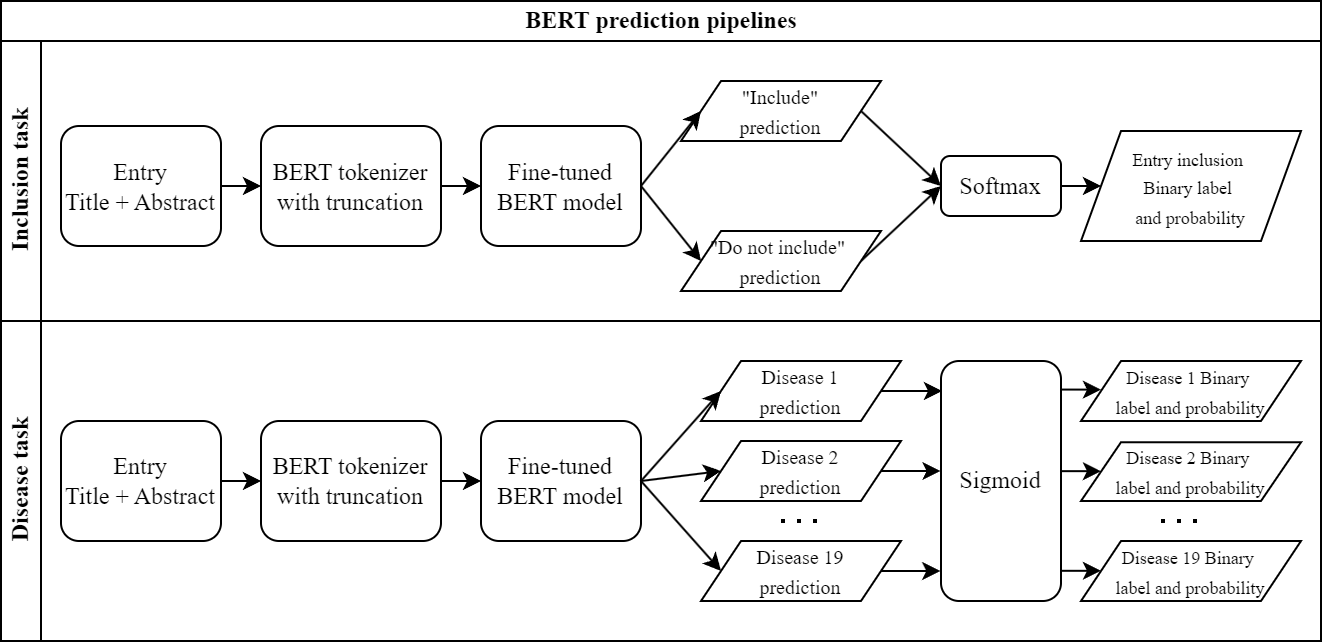

The diagram above was exported from draw.io. Its source (the exported page's mxGraphModel, read from the mxfile embedded in the PNG):
<mxGraphModel dx="1247" dy="769" grid="1" gridSize="10" guides="1" tooltips="1" connect="1" arrows="1" fold="1" page="1" pageScale="1" pageWidth="850" pageHeight="1100" math="0" shadow="0">
  <root>
    <mxCell id="0" />
    <mxCell id="1" parent="0" />
    <mxCell id="bNLZHN_IySgS1HU-l-Y1-34" value="BERT prediction pipelines" style="swimlane;childLayout=stackLayout;resizeParent=1;resizeParentMax=0;horizontal=1;startSize=20;horizontalStack=0;html=1;fontFamily=Times New Roman;" vertex="1" parent="1">
      <mxGeometry x="10" y="10" width="660" height="320" as="geometry" />
    </mxCell>
    <mxCell id="bNLZHN_IySgS1HU-l-Y1-35" value="Inclusion task" style="swimlane;startSize=20;horizontal=0;html=1;fontFamily=Times New Roman;" vertex="1" parent="bNLZHN_IySgS1HU-l-Y1-34">
      <mxGeometry y="20" width="660" height="140" as="geometry" />
    </mxCell>
    <mxCell id="bNLZHN_IySgS1HU-l-Y1-6" style="edgeStyle=orthogonalEdgeStyle;rounded=0;orthogonalLoop=1;jettySize=auto;html=1;exitX=1;exitY=0.5;exitDx=0;exitDy=0;entryX=0;entryY=0.5;entryDx=0;entryDy=0;fontFamily=Times New Roman;" edge="1" parent="bNLZHN_IySgS1HU-l-Y1-35" source="bNLZHN_IySgS1HU-l-Y1-2" target="bNLZHN_IySgS1HU-l-Y1-3">
      <mxGeometry relative="1" as="geometry" />
    </mxCell>
    <mxCell id="bNLZHN_IySgS1HU-l-Y1-27" value="&lt;div style=&quot;&quot;&gt;&lt;span style=&quot;background-color: initial;&quot;&gt;&lt;font style=&quot;font-size: 9px;&quot;&gt;Entry inclusion&amp;nbsp;&lt;/font&gt;&lt;/span&gt;&lt;/div&gt;&lt;div style=&quot;&quot;&gt;&lt;span style=&quot;font-size: 9px; background-color: initial;&quot;&gt;Binary&amp;nbsp;&lt;/span&gt;&lt;span style=&quot;background-color: initial; font-size: 9px;&quot;&gt;label&amp;nbsp;&lt;/span&gt;&lt;/div&gt;&lt;div style=&quot;&quot;&gt;&lt;span style=&quot;background-color: initial; font-size: 9px;&quot;&gt;and probability&lt;/span&gt;&lt;/div&gt;" style="shape=parallelogram;perimeter=parallelogramPerimeter;whiteSpace=wrap;html=1;fixedSize=1;align=center;rounded=0;fontFamily=Times New Roman;" vertex="1" parent="bNLZHN_IySgS1HU-l-Y1-35">
      <mxGeometry x="540" y="45" width="110" height="55" as="geometry" />
    </mxCell>
    <mxCell id="bNLZHN_IySgS1HU-l-Y1-43" style="rounded=0;orthogonalLoop=1;jettySize=auto;html=1;exitX=1;exitY=0.5;exitDx=0;exitDy=0;entryX=0;entryY=0.5;entryDx=0;entryDy=0;" edge="1" parent="bNLZHN_IySgS1HU-l-Y1-35" source="bNLZHN_IySgS1HU-l-Y1-38" target="bNLZHN_IySgS1HU-l-Y1-42">
      <mxGeometry relative="1" as="geometry" />
    </mxCell>
    <mxCell id="bNLZHN_IySgS1HU-l-Y1-38" value="&lt;div style=&quot;&quot;&gt;&lt;font size=&quot;1&quot;&gt;&quot;Include&quot;&lt;/font&gt;&lt;/div&gt;&lt;div style=&quot;&quot;&gt;&lt;font size=&quot;1&quot;&gt;prediction&lt;/font&gt;&lt;/div&gt;" style="shape=parallelogram;perimeter=parallelogramPerimeter;whiteSpace=wrap;html=1;fixedSize=1;align=center;rounded=0;fontFamily=Times New Roman;" vertex="1" parent="bNLZHN_IySgS1HU-l-Y1-35">
      <mxGeometry x="340" y="20" width="100" height="30" as="geometry" />
    </mxCell>
    <mxCell id="bNLZHN_IySgS1HU-l-Y1-44" style="rounded=0;orthogonalLoop=1;jettySize=auto;html=1;exitX=1;exitY=0.5;exitDx=0;exitDy=0;entryX=0;entryY=0.5;entryDx=0;entryDy=0;" edge="1" parent="bNLZHN_IySgS1HU-l-Y1-35" source="bNLZHN_IySgS1HU-l-Y1-39" target="bNLZHN_IySgS1HU-l-Y1-42">
      <mxGeometry relative="1" as="geometry" />
    </mxCell>
    <mxCell id="bNLZHN_IySgS1HU-l-Y1-39" value="&lt;div style=&quot;&quot;&gt;&lt;font size=&quot;1&quot;&gt;&quot;Do not include&quot;&amp;nbsp;&lt;/font&gt;&lt;/div&gt;&lt;div style=&quot;&quot;&gt;&lt;font size=&quot;1&quot;&gt;prediction&lt;/font&gt;&lt;/div&gt;" style="shape=parallelogram;perimeter=parallelogramPerimeter;whiteSpace=wrap;html=1;fixedSize=1;align=center;rounded=0;fontFamily=Times New Roman;" vertex="1" parent="bNLZHN_IySgS1HU-l-Y1-35">
      <mxGeometry x="340" y="95" width="100" height="30" as="geometry" />
    </mxCell>
    <mxCell id="bNLZHN_IySgS1HU-l-Y1-2" value="BERT tokenizer&lt;div&gt;with truncation&lt;/div&gt;" style="rounded=1;whiteSpace=wrap;html=1;fontFamily=Times New Roman;" vertex="1" parent="bNLZHN_IySgS1HU-l-Y1-35">
      <mxGeometry x="130" y="42.5" width="90" height="60" as="geometry" />
    </mxCell>
    <mxCell id="bNLZHN_IySgS1HU-l-Y1-1" value="Entry&lt;div&gt;Title + Abstract&lt;/div&gt;" style="rounded=1;whiteSpace=wrap;html=1;fontFamily=Times New Roman;" vertex="1" parent="bNLZHN_IySgS1HU-l-Y1-35">
      <mxGeometry x="30" y="42.5" width="80" height="60" as="geometry" />
    </mxCell>
    <mxCell id="bNLZHN_IySgS1HU-l-Y1-5" style="edgeStyle=orthogonalEdgeStyle;rounded=0;orthogonalLoop=1;jettySize=auto;html=1;exitX=1;exitY=0.5;exitDx=0;exitDy=0;entryX=0;entryY=0.5;entryDx=0;entryDy=0;fontFamily=Times New Roman;" edge="1" parent="bNLZHN_IySgS1HU-l-Y1-35" source="bNLZHN_IySgS1HU-l-Y1-1" target="bNLZHN_IySgS1HU-l-Y1-2">
      <mxGeometry relative="1" as="geometry" />
    </mxCell>
    <mxCell id="bNLZHN_IySgS1HU-l-Y1-40" style="rounded=0;orthogonalLoop=1;jettySize=auto;html=1;exitX=1;exitY=0.5;exitDx=0;exitDy=0;entryX=0;entryY=0.5;entryDx=0;entryDy=0;" edge="1" parent="bNLZHN_IySgS1HU-l-Y1-35" source="bNLZHN_IySgS1HU-l-Y1-3" target="bNLZHN_IySgS1HU-l-Y1-38">
      <mxGeometry relative="1" as="geometry" />
    </mxCell>
    <mxCell id="bNLZHN_IySgS1HU-l-Y1-41" style="rounded=0;orthogonalLoop=1;jettySize=auto;html=1;exitX=1;exitY=0.5;exitDx=0;exitDy=0;entryX=0;entryY=0.5;entryDx=0;entryDy=0;" edge="1" parent="bNLZHN_IySgS1HU-l-Y1-35" source="bNLZHN_IySgS1HU-l-Y1-3" target="bNLZHN_IySgS1HU-l-Y1-39">
      <mxGeometry relative="1" as="geometry" />
    </mxCell>
    <mxCell id="bNLZHN_IySgS1HU-l-Y1-3" value="Fine-tuned&lt;div&gt;BERT model&lt;/div&gt;" style="rounded=1;whiteSpace=wrap;html=1;fontFamily=Times New Roman;" vertex="1" parent="bNLZHN_IySgS1HU-l-Y1-35">
      <mxGeometry x="240" y="42.5" width="80" height="60" as="geometry" />
    </mxCell>
    <mxCell id="bNLZHN_IySgS1HU-l-Y1-46" style="edgeStyle=orthogonalEdgeStyle;rounded=0;orthogonalLoop=1;jettySize=auto;html=1;exitX=1;exitY=0.5;exitDx=0;exitDy=0;entryX=0;entryY=0.5;entryDx=0;entryDy=0;" edge="1" parent="bNLZHN_IySgS1HU-l-Y1-35" source="bNLZHN_IySgS1HU-l-Y1-42" target="bNLZHN_IySgS1HU-l-Y1-27">
      <mxGeometry relative="1" as="geometry" />
    </mxCell>
    <mxCell id="bNLZHN_IySgS1HU-l-Y1-42" value="Softmax" style="rounded=1;whiteSpace=wrap;html=1;fontFamily=Times New Roman;" vertex="1" parent="bNLZHN_IySgS1HU-l-Y1-35">
      <mxGeometry x="470" y="57.5" width="60" height="30" as="geometry" />
    </mxCell>
    <mxCell id="bNLZHN_IySgS1HU-l-Y1-36" value="Disease task" style="swimlane;startSize=20;horizontal=0;html=1;fontFamily=Times New Roman;" vertex="1" parent="bNLZHN_IySgS1HU-l-Y1-34">
      <mxGeometry y="160" width="660" height="160" as="geometry" />
    </mxCell>
    <mxCell id="bNLZHN_IySgS1HU-l-Y1-8" style="edgeStyle=orthogonalEdgeStyle;rounded=0;orthogonalLoop=1;jettySize=auto;html=1;exitX=1;exitY=0.5;exitDx=0;exitDy=0;entryX=0;entryY=0.5;entryDx=0;entryDy=0;fontFamily=Times New Roman;" edge="1" parent="bNLZHN_IySgS1HU-l-Y1-36" source="bNLZHN_IySgS1HU-l-Y1-9" target="bNLZHN_IySgS1HU-l-Y1-11">
      <mxGeometry relative="1" as="geometry" />
    </mxCell>
    <mxCell id="bNLZHN_IySgS1HU-l-Y1-9" value="Entry&lt;div&gt;Title + Abstract&lt;/div&gt;" style="rounded=1;whiteSpace=wrap;html=1;fontFamily=Times New Roman;" vertex="1" parent="bNLZHN_IySgS1HU-l-Y1-36">
      <mxGeometry x="30" y="50" width="80" height="60" as="geometry" />
    </mxCell>
    <mxCell id="bNLZHN_IySgS1HU-l-Y1-50" style="edgeStyle=orthogonalEdgeStyle;rounded=0;orthogonalLoop=1;jettySize=auto;html=1;exitX=1;exitY=0.5;exitDx=0;exitDy=0;entryX=0;entryY=0.5;entryDx=0;entryDy=0;" edge="1" parent="bNLZHN_IySgS1HU-l-Y1-36" source="bNLZHN_IySgS1HU-l-Y1-11" target="bNLZHN_IySgS1HU-l-Y1-48">
      <mxGeometry relative="1" as="geometry" />
    </mxCell>
    <mxCell id="bNLZHN_IySgS1HU-l-Y1-11" value="BERT tokenizer&lt;div&gt;with truncation&lt;/div&gt;" style="rounded=1;whiteSpace=wrap;html=1;fontFamily=Times New Roman;" vertex="1" parent="bNLZHN_IySgS1HU-l-Y1-36">
      <mxGeometry x="130" y="50" width="90" height="60" as="geometry" />
    </mxCell>
    <mxCell id="bNLZHN_IySgS1HU-l-Y1-23" value="&lt;div style=&quot;&quot;&gt;&lt;span style=&quot;background-color: initial;&quot;&gt;&lt;font style=&quot;font-size: 9px;&quot;&gt;Disease 1&amp;nbsp;&lt;/font&gt;&lt;/span&gt;&lt;span style=&quot;font-size: 9px; background-color: initial;&quot;&gt;Binary&amp;nbsp;&lt;/span&gt;&lt;/div&gt;&lt;div style=&quot;&quot;&gt;&lt;span style=&quot;font-size: 9px; background-color: initial;&quot;&gt;label and probability&lt;/span&gt;&lt;/div&gt;" style="shape=parallelogram;perimeter=parallelogramPerimeter;whiteSpace=wrap;html=1;fixedSize=1;align=center;rounded=0;fontFamily=Times New Roman;" vertex="1" parent="bNLZHN_IySgS1HU-l-Y1-36">
      <mxGeometry x="540" y="20" width="110" height="30" as="geometry" />
    </mxCell>
    <mxCell id="bNLZHN_IySgS1HU-l-Y1-26" value="" style="endArrow=none;dashed=1;html=1;dashPattern=1 3;strokeWidth=2;rounded=0;fontFamily=Times New Roman;" edge="1" parent="bNLZHN_IySgS1HU-l-Y1-36">
      <mxGeometry width="50" height="50" relative="1" as="geometry">
        <mxPoint x="580" y="100" as="sourcePoint" />
        <mxPoint x="600" y="100" as="targetPoint" />
        <Array as="points">
          <mxPoint x="590" y="100" />
        </Array>
      </mxGeometry>
    </mxCell>
    <mxCell id="bNLZHN_IySgS1HU-l-Y1-60" style="rounded=0;orthogonalLoop=1;jettySize=auto;html=1;exitX=1;exitY=0.5;exitDx=0;exitDy=0;entryX=0;entryY=0.5;entryDx=0;entryDy=0;" edge="1" parent="bNLZHN_IySgS1HU-l-Y1-36" source="bNLZHN_IySgS1HU-l-Y1-48" target="bNLZHN_IySgS1HU-l-Y1-52">
      <mxGeometry relative="1" as="geometry" />
    </mxCell>
    <mxCell id="bNLZHN_IySgS1HU-l-Y1-61" style="rounded=0;orthogonalLoop=1;jettySize=auto;html=1;exitX=1;exitY=0.5;exitDx=0;exitDy=0;entryX=0;entryY=0.5;entryDx=0;entryDy=0;" edge="1" parent="bNLZHN_IySgS1HU-l-Y1-36" source="bNLZHN_IySgS1HU-l-Y1-48" target="bNLZHN_IySgS1HU-l-Y1-53">
      <mxGeometry relative="1" as="geometry" />
    </mxCell>
    <mxCell id="bNLZHN_IySgS1HU-l-Y1-48" value="Fine-tuned&lt;div&gt;BERT model&lt;/div&gt;" style="rounded=1;whiteSpace=wrap;html=1;fontFamily=Times New Roman;" vertex="1" parent="bNLZHN_IySgS1HU-l-Y1-36">
      <mxGeometry x="240" y="50" width="80" height="60" as="geometry" />
    </mxCell>
    <mxCell id="bNLZHN_IySgS1HU-l-Y1-51" value="&lt;div style=&quot;&quot;&gt;&lt;font size=&quot;1&quot;&gt;Disease 1&lt;/font&gt;&lt;/div&gt;&lt;div style=&quot;&quot;&gt;&lt;font size=&quot;1&quot;&gt;prediction&lt;/font&gt;&lt;/div&gt;" style="shape=parallelogram;perimeter=parallelogramPerimeter;whiteSpace=wrap;html=1;fixedSize=1;align=center;rounded=0;fontFamily=Times New Roman;" vertex="1" parent="bNLZHN_IySgS1HU-l-Y1-36">
      <mxGeometry x="350" y="20" width="100" height="30" as="geometry" />
    </mxCell>
    <mxCell id="bNLZHN_IySgS1HU-l-Y1-52" value="&lt;div style=&quot;&quot;&gt;&lt;font size=&quot;1&quot;&gt;Disease 2&lt;/font&gt;&lt;/div&gt;&lt;div style=&quot;&quot;&gt;&lt;font size=&quot;1&quot;&gt;prediction&lt;/font&gt;&lt;/div&gt;" style="shape=parallelogram;perimeter=parallelogramPerimeter;whiteSpace=wrap;html=1;fixedSize=1;align=center;rounded=0;fontFamily=Times New Roman;" vertex="1" parent="bNLZHN_IySgS1HU-l-Y1-36">
      <mxGeometry x="350" y="60" width="100" height="30" as="geometry" />
    </mxCell>
    <mxCell id="bNLZHN_IySgS1HU-l-Y1-53" value="&lt;div style=&quot;&quot;&gt;&lt;font size=&quot;1&quot;&gt;Disease 19&lt;/font&gt;&lt;/div&gt;&lt;div style=&quot;&quot;&gt;&lt;font size=&quot;1&quot;&gt;prediction&lt;/font&gt;&lt;/div&gt;" style="shape=parallelogram;perimeter=parallelogramPerimeter;whiteSpace=wrap;html=1;fixedSize=1;align=center;rounded=0;fontFamily=Times New Roman;" vertex="1" parent="bNLZHN_IySgS1HU-l-Y1-36">
      <mxGeometry x="350" y="110" width="100" height="30" as="geometry" />
    </mxCell>
    <mxCell id="bNLZHN_IySgS1HU-l-Y1-58" value="" style="endArrow=none;dashed=1;html=1;dashPattern=1 3;strokeWidth=2;rounded=0;fontFamily=Times New Roman;" edge="1" parent="bNLZHN_IySgS1HU-l-Y1-36">
      <mxGeometry width="50" height="50" relative="1" as="geometry">
        <mxPoint x="390" y="100" as="sourcePoint" />
        <mxPoint x="410" y="100" as="targetPoint" />
        <Array as="points" />
      </mxGeometry>
    </mxCell>
    <mxCell id="bNLZHN_IySgS1HU-l-Y1-62" value="Sigmoid" style="rounded=1;whiteSpace=wrap;html=1;fontFamily=Times New Roman;" vertex="1" parent="bNLZHN_IySgS1HU-l-Y1-36">
      <mxGeometry x="470" y="20" width="60" height="120" as="geometry" />
    </mxCell>
    <mxCell id="bNLZHN_IySgS1HU-l-Y1-66" value="&lt;div style=&quot;&quot;&gt;&lt;span style=&quot;background-color: initial;&quot;&gt;&lt;font style=&quot;font-size: 9px;&quot;&gt;Disease 2&amp;nbsp;&lt;/font&gt;&lt;/span&gt;&lt;span style=&quot;font-size: 9px; background-color: initial;&quot;&gt;Binary&amp;nbsp;&lt;/span&gt;&lt;/div&gt;&lt;div style=&quot;&quot;&gt;&lt;span style=&quot;font-size: 9px; background-color: initial;&quot;&gt;label and probability&lt;/span&gt;&lt;/div&gt;" style="shape=parallelogram;perimeter=parallelogramPerimeter;whiteSpace=wrap;html=1;fixedSize=1;align=center;rounded=0;fontFamily=Times New Roman;" vertex="1" parent="bNLZHN_IySgS1HU-l-Y1-36">
      <mxGeometry x="540" y="60.629999999999995" width="110" height="29.37" as="geometry" />
    </mxCell>
    <mxCell id="bNLZHN_IySgS1HU-l-Y1-67" value="&lt;div style=&quot;&quot;&gt;&lt;span style=&quot;background-color: initial;&quot;&gt;&lt;font style=&quot;font-size: 9px;&quot;&gt;Disease 19&amp;nbsp;&lt;/font&gt;&lt;/span&gt;&lt;span style=&quot;font-size: 9px; background-color: initial;&quot;&gt;Binary&amp;nbsp;&lt;/span&gt;&lt;/div&gt;&lt;div style=&quot;&quot;&gt;&lt;span style=&quot;font-size: 9px; background-color: initial;&quot;&gt;label and probability&lt;/span&gt;&lt;/div&gt;" style="shape=parallelogram;perimeter=parallelogramPerimeter;whiteSpace=wrap;html=1;fixedSize=1;align=center;rounded=0;fontFamily=Times New Roman;" vertex="1" parent="bNLZHN_IySgS1HU-l-Y1-36">
      <mxGeometry x="540" y="110" width="110" height="30" as="geometry" />
    </mxCell>
    <mxCell id="bNLZHN_IySgS1HU-l-Y1-69" style="edgeStyle=orthogonalEdgeStyle;rounded=0;orthogonalLoop=1;jettySize=auto;html=1;exitX=1;exitY=0.5;exitDx=0;exitDy=0;entryX=-0.003;entryY=0.456;entryDx=0;entryDy=0;entryPerimeter=0;" edge="1" parent="bNLZHN_IySgS1HU-l-Y1-36" source="bNLZHN_IySgS1HU-l-Y1-52" target="bNLZHN_IySgS1HU-l-Y1-62">
      <mxGeometry relative="1" as="geometry" />
    </mxCell>
    <mxCell id="bNLZHN_IySgS1HU-l-Y1-70" style="edgeStyle=orthogonalEdgeStyle;rounded=0;orthogonalLoop=1;jettySize=auto;html=1;exitX=1;exitY=0.5;exitDx=0;exitDy=0;entryX=-0.007;entryY=0.88;entryDx=0;entryDy=0;entryPerimeter=0;" edge="1" parent="bNLZHN_IySgS1HU-l-Y1-36" source="bNLZHN_IySgS1HU-l-Y1-53" target="bNLZHN_IySgS1HU-l-Y1-62">
      <mxGeometry relative="1" as="geometry" />
    </mxCell>
    <mxCell id="bNLZHN_IySgS1HU-l-Y1-71" style="edgeStyle=orthogonalEdgeStyle;rounded=0;orthogonalLoop=1;jettySize=auto;html=1;exitX=1;exitY=0.5;exitDx=0;exitDy=0;entryX=0.008;entryY=0.126;entryDx=0;entryDy=0;entryPerimeter=0;" edge="1" parent="bNLZHN_IySgS1HU-l-Y1-36" source="bNLZHN_IySgS1HU-l-Y1-51" target="bNLZHN_IySgS1HU-l-Y1-62">
      <mxGeometry relative="1" as="geometry" />
    </mxCell>
    <mxCell id="bNLZHN_IySgS1HU-l-Y1-72" style="edgeStyle=orthogonalEdgeStyle;rounded=0;orthogonalLoop=1;jettySize=auto;html=1;exitX=0.996;exitY=0.119;exitDx=0;exitDy=0;entryX=0;entryY=0.5;entryDx=0;entryDy=0;exitPerimeter=0;" edge="1" parent="bNLZHN_IySgS1HU-l-Y1-36" source="bNLZHN_IySgS1HU-l-Y1-62" target="bNLZHN_IySgS1HU-l-Y1-23">
      <mxGeometry relative="1" as="geometry">
        <mxPoint x="540" y="34.5" as="sourcePoint" />
        <mxPoint x="570" y="35.5" as="targetPoint" />
      </mxGeometry>
    </mxCell>
    <mxCell id="bNLZHN_IySgS1HU-l-Y1-59" style="rounded=0;orthogonalLoop=1;jettySize=auto;html=1;exitX=1;exitY=0.5;exitDx=0;exitDy=0;entryX=0;entryY=0.5;entryDx=0;entryDy=0;" edge="1" parent="bNLZHN_IySgS1HU-l-Y1-36" source="bNLZHN_IySgS1HU-l-Y1-48" target="bNLZHN_IySgS1HU-l-Y1-51">
      <mxGeometry relative="1" as="geometry" />
    </mxCell>
    <mxCell id="bNLZHN_IySgS1HU-l-Y1-74" style="edgeStyle=orthogonalEdgeStyle;rounded=0;orthogonalLoop=1;jettySize=auto;html=1;exitX=1.006;exitY=0.459;exitDx=0;exitDy=0;entryX=0;entryY=0.5;entryDx=0;entryDy=0;exitPerimeter=0;" edge="1" parent="bNLZHN_IySgS1HU-l-Y1-36" source="bNLZHN_IySgS1HU-l-Y1-62" target="bNLZHN_IySgS1HU-l-Y1-66">
      <mxGeometry relative="1" as="geometry">
        <mxPoint x="540" y="74.75999999999999" as="sourcePoint" />
        <mxPoint x="570" y="75.25999999999999" as="targetPoint" />
      </mxGeometry>
    </mxCell>
    <mxCell id="bNLZHN_IySgS1HU-l-Y1-76" style="edgeStyle=orthogonalEdgeStyle;rounded=0;orthogonalLoop=1;jettySize=auto;html=1;exitX=1;exitY=0.5;exitDx=0;exitDy=0;" edge="1" parent="bNLZHN_IySgS1HU-l-Y1-36">
      <mxGeometry relative="1" as="geometry">
        <mxPoint x="530" y="124.9" as="sourcePoint" />
        <mxPoint x="550" y="125.15" as="targetPoint" />
      </mxGeometry>
    </mxCell>
  </root>
</mxGraphModel>